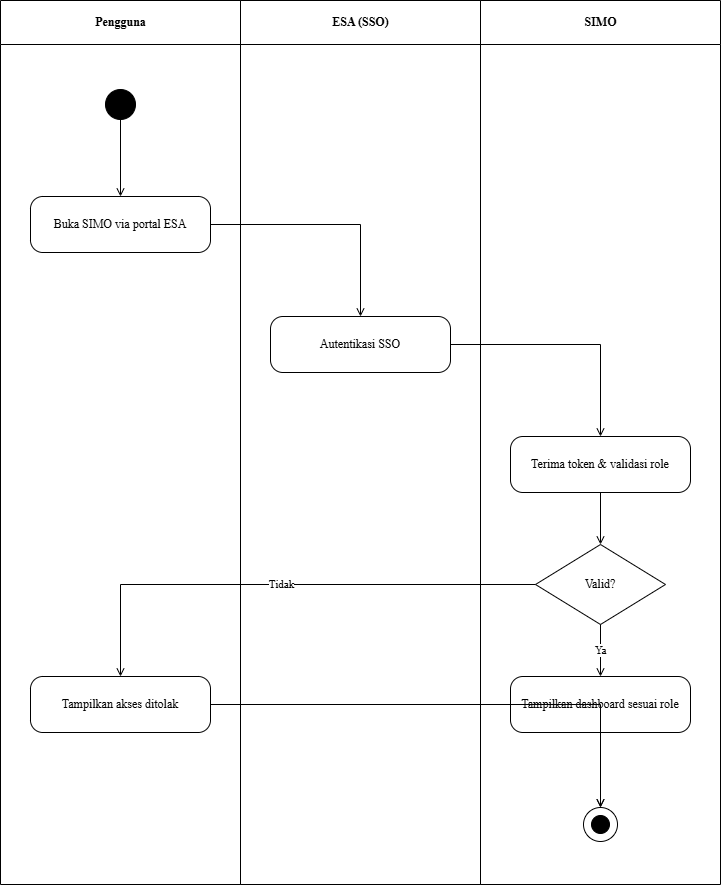

The diagram above was exported from draw.io. Its source (the exported page's mxGraphModel, read from the mxfile embedded in the PNG):
<mxGraphModel dx="642" dy="584" grid="1" gridSize="10" guides="1" tooltips="1" connect="1" arrows="1" fold="1" page="1" pageScale="1" pageWidth="850" pageHeight="1100" math="0" shadow="0">
  <root>
    <mxCell id="0" />
    <mxCell id="1" parent="0" />
    <mxCell id="2" value="Pengguna" style="swimlane;horizontal=1;startSize=44;html=1;fillColor=none;strokeColor=#000000;fontStyle=1;align=center;verticalAlign=middle;fontFamily=Times New Roman;" parent="1" vertex="1">
      <mxGeometry width="240" height="884" as="geometry" />
    </mxCell>
    <mxCell id="3" value="ESA (SSO)" style="swimlane;horizontal=1;startSize=44;html=1;fillColor=none;strokeColor=#000000;fontStyle=1;align=center;verticalAlign=middle;fontFamily=Times New Roman;" parent="1" vertex="1">
      <mxGeometry x="240" width="240" height="884" as="geometry" />
    </mxCell>
    <mxCell id="4" value="SIMO" style="swimlane;horizontal=1;startSize=44;html=1;fillColor=none;strokeColor=#000000;fontStyle=1;align=center;verticalAlign=middle;fontFamily=Times New Roman;" parent="1" vertex="1">
      <mxGeometry x="480" width="240" height="884" as="geometry" />
    </mxCell>
    <mxCell id="5" value="" style="ellipse;fillColor=#000000;strokeColor=#000000;" parent="1" vertex="1">
      <mxGeometry x="105" y="89" width="30" height="30" as="geometry" />
    </mxCell>
    <mxCell id="6" value="Buka SIMO via portal ESA" style="rounded=1;whiteSpace=wrap;html=1;arcSize=22;fillColor=#ffffff;strokeColor=#000000;fontFamily=Times New Roman;" parent="1" vertex="1">
      <mxGeometry x="30" y="196" width="180" height="56" as="geometry" />
    </mxCell>
    <mxCell id="7" value="Autentikasi SSO" style="rounded=1;whiteSpace=wrap;html=1;arcSize=22;fillColor=#ffffff;strokeColor=#000000;fontFamily=Times New Roman;" parent="1" vertex="1">
      <mxGeometry x="270" y="316" width="180" height="56" as="geometry" />
    </mxCell>
    <mxCell id="8" value="Terima token &amp; validasi role" style="rounded=1;whiteSpace=wrap;html=1;arcSize=22;fillColor=#ffffff;strokeColor=#000000;fontFamily=Times New Roman;" parent="1" vertex="1">
      <mxGeometry x="510" y="436" width="180" height="56" as="geometry" />
    </mxCell>
    <mxCell id="9" value="Valid?" style="rhombus;whiteSpace=wrap;html=1;fillColor=#ffffff;strokeColor=#000000;fontFamily=Times New Roman;" parent="1" vertex="1">
      <mxGeometry x="535" y="544" width="130" height="80" as="geometry" />
    </mxCell>
    <mxCell id="10" value="Tampilkan dashboard sesuai role" style="rounded=1;whiteSpace=wrap;html=1;arcSize=22;fillColor=#ffffff;strokeColor=#000000;fontFamily=Times New Roman;" parent="1" vertex="1">
      <mxGeometry x="510" y="676" width="180" height="56" as="geometry" />
    </mxCell>
    <mxCell id="11" value="Tampilkan akses ditolak" style="rounded=1;whiteSpace=wrap;html=1;arcSize=22;fillColor=#ffffff;strokeColor=#000000;fontFamily=Times New Roman;" parent="1" vertex="1">
      <mxGeometry x="30" y="676" width="180" height="56" as="geometry" />
    </mxCell>
    <mxCell id="12" value="" style="ellipse;fillColor=none;strokeColor=#000000;" parent="1" vertex="1">
      <mxGeometry x="583" y="807" width="34" height="34" as="geometry" />
    </mxCell>
    <mxCell id="13" value="" style="ellipse;fillColor=#000000;strokeColor=#000000;" parent="1" vertex="1">
      <mxGeometry x="591" y="815" width="18" height="18" as="geometry" />
    </mxCell>
    <mxCell id="14" value="" style="edgeStyle=orthogonalEdgeStyle;rounded=0;html=1;endArrow=open;jettySize=auto;orthogonalLoop=1;fontFamily=Times New Roman;" parent="1" source="5" target="6" edge="1">
      <mxGeometry relative="1" as="geometry" />
    </mxCell>
    <mxCell id="15" value="" style="edgeStyle=orthogonalEdgeStyle;rounded=0;html=1;endArrow=open;jettySize=auto;orthogonalLoop=1;fontFamily=Times New Roman;" parent="1" source="6" target="7" edge="1">
      <mxGeometry relative="1" as="geometry" />
    </mxCell>
    <mxCell id="16" value="" style="edgeStyle=orthogonalEdgeStyle;rounded=0;html=1;endArrow=open;jettySize=auto;orthogonalLoop=1;fontFamily=Times New Roman;" parent="1" source="7" target="8" edge="1">
      <mxGeometry relative="1" as="geometry" />
    </mxCell>
    <mxCell id="17" value="" style="edgeStyle=orthogonalEdgeStyle;rounded=0;html=1;endArrow=open;jettySize=auto;orthogonalLoop=1;fontFamily=Times New Roman;" parent="1" source="8" target="9" edge="1">
      <mxGeometry relative="1" as="geometry" />
    </mxCell>
    <mxCell id="18" value="Ya" style="edgeStyle=orthogonalEdgeStyle;rounded=0;html=1;endArrow=open;jettySize=auto;orthogonalLoop=1;fontFamily=Times New Roman;" parent="1" source="9" target="10" edge="1">
      <mxGeometry relative="1" as="geometry" />
    </mxCell>
    <mxCell id="19" value="Tidak" style="edgeStyle=orthogonalEdgeStyle;rounded=0;html=1;endArrow=open;jettySize=auto;orthogonalLoop=1;fontFamily=Times New Roman;" parent="1" source="9" target="11" edge="1">
      <mxGeometry relative="1" as="geometry" />
    </mxCell>
    <mxCell id="20" value="" style="edgeStyle=orthogonalEdgeStyle;rounded=0;html=1;endArrow=open;jettySize=auto;orthogonalLoop=1;fontFamily=Times New Roman;" parent="1" source="10" target="12" edge="1">
      <mxGeometry relative="1" as="geometry" />
    </mxCell>
    <mxCell id="21" value="" style="edgeStyle=orthogonalEdgeStyle;rounded=0;html=1;endArrow=open;jettySize=auto;orthogonalLoop=1;fontFamily=Times New Roman;" parent="1" source="11" target="12" edge="1">
      <mxGeometry relative="1" as="geometry" />
    </mxCell>
  </root>
</mxGraphModel>